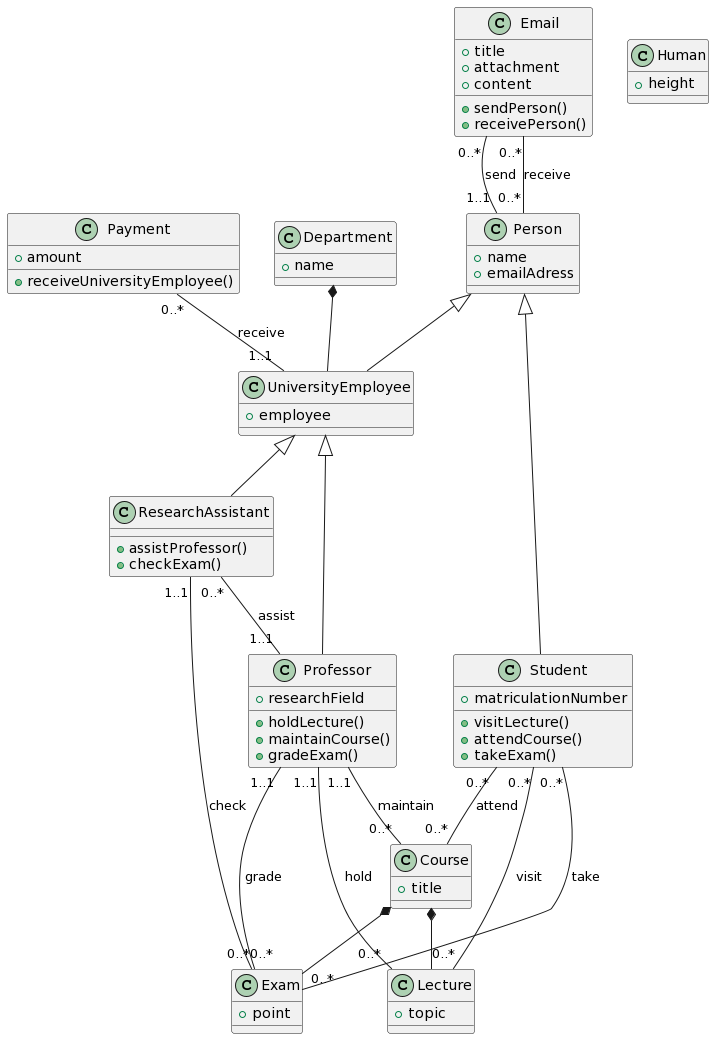

The diagram above was rendered by PlantUML. Its source (embedded in the PNG):
@startuml
class Email {
+ title
+ attachment
+ content
+ sendPerson()
+ receivePerson()
}

class Person {
+ name
+ emailAdress
}

class Human {
+ height
}

class Professor {
+ researchField
+ holdLecture()
+ maintainCourse()
+ gradeExam()
}

class UniversityEmployee {
+ employee
}

class Payment {
+ amount
+ receiveUniversityEmployee()
}

class Department {
+ name
}

class Lecture {
+ topic
}

class Course {
+ title
}

class Exam {
+ point
}

class Student {
+ matriculationNumber
+ visitLecture()
+ attendCourse()
+ takeExam()
}

class ResearchAssistant {
+ assistProfessor()
+ checkExam()
}

Person <|-- UniversityEmployee
UniversityEmployee <|-- Professor
UniversityEmployee <|-- ResearchAssistant
Person <|-- Student
Department *-- UniversityEmployee
Course *-- Lecture
Course *-- Exam
Email "0..*" -- "1..1" Person: send
Email "0..*" -- "0..*" Person: receive
Payment "0..*" -- "1..1" UniversityEmployee: receive
ResearchAssistant "0..*" -- "1..1" Professor: assist
ResearchAssistant "1..1" -- "0..*" Exam: check
Professor "1..1" -- "0..*" Lecture: hold
Professor "1..1" -- "0..*" Course: maintain
Professor "1..1" -- "0..*" Exam: grade
Student "0..*" -- "0..*" Lecture: visit
Student "0..*" -- "0..*" Course: attend
Student "0..*" -- "0..*" Exam: take
@enduml